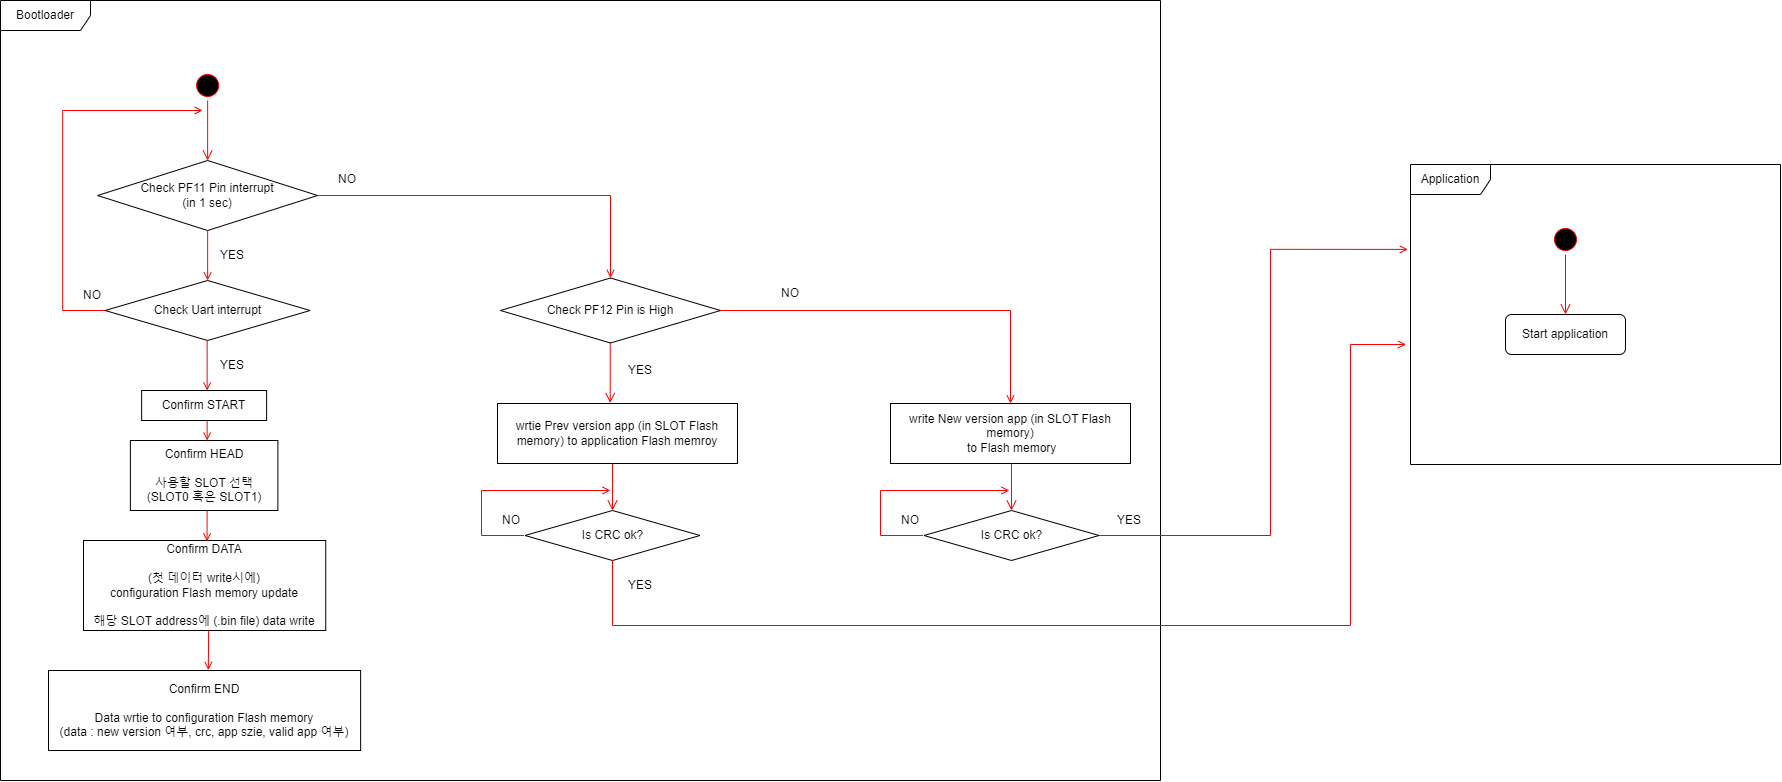

The diagram above was exported from draw.io. Its source (the exported page's mxGraphModel, read from the mxfile embedded in the PNG):
<mxGraphModel dx="1730" dy="965" grid="1" gridSize="10" guides="1" tooltips="1" connect="1" arrows="1" fold="1" page="1" pageScale="1" pageWidth="1100" pageHeight="850" background="none" math="0" shadow="0">
  <root>
    <mxCell id="0" />
    <mxCell id="1" parent="0" />
    <mxCell id="eKGAcMH3AnmFuZBXyHEG-39" value="Bootloader" style="shape=umlFrame;whiteSpace=wrap;html=1;width=90;height=30;" vertex="1" parent="1">
      <mxGeometry x="150" y="40" width="1160" height="780" as="geometry" />
    </mxCell>
    <mxCell id="eKGAcMH3AnmFuZBXyHEG-1" value="" style="ellipse;html=1;shape=startState;fillColor=#000000;strokeColor=#ff0000;" vertex="1" parent="1">
      <mxGeometry x="342.13" y="110" width="30" height="30" as="geometry" />
    </mxCell>
    <mxCell id="eKGAcMH3AnmFuZBXyHEG-2" value="" style="edgeStyle=orthogonalEdgeStyle;html=1;verticalAlign=bottom;endArrow=open;endSize=8;strokeColor=#ff0000;rounded=0;" edge="1" source="eKGAcMH3AnmFuZBXyHEG-1" parent="1">
      <mxGeometry relative="1" as="geometry">
        <mxPoint x="357.13" y="200" as="targetPoint" />
      </mxGeometry>
    </mxCell>
    <mxCell id="eKGAcMH3AnmFuZBXyHEG-3" value="Check PF11 Pin interrupt&lt;br&gt;(in 1 sec)" style="rhombus;whiteSpace=wrap;html=1;" vertex="1" parent="1">
      <mxGeometry x="247.13" y="200" width="220" height="70" as="geometry" />
    </mxCell>
    <mxCell id="eKGAcMH3AnmFuZBXyHEG-4" value="Check Uart interrupt" style="rhombus;whiteSpace=wrap;html=1;" vertex="1" parent="1">
      <mxGeometry x="254.63" y="320" width="205" height="60" as="geometry" />
    </mxCell>
    <mxCell id="eKGAcMH3AnmFuZBXyHEG-5" value="" style="endArrow=open;html=1;rounded=0;exitX=0.5;exitY=1;exitDx=0;exitDy=0;entryX=0.5;entryY=0;entryDx=0;entryDy=0;strokeColor=#FF0000;endFill=0;" edge="1" parent="1" source="eKGAcMH3AnmFuZBXyHEG-3" target="eKGAcMH3AnmFuZBXyHEG-4">
      <mxGeometry width="50" height="50" relative="1" as="geometry">
        <mxPoint x="582.13" y="220" as="sourcePoint" />
        <mxPoint x="632.13" y="170" as="targetPoint" />
      </mxGeometry>
    </mxCell>
    <mxCell id="eKGAcMH3AnmFuZBXyHEG-6" value="" style="endArrow=open;html=1;rounded=0;exitX=0;exitY=0.5;exitDx=0;exitDy=0;strokeColor=#FF0000;endFill=0;edgeStyle=orthogonalEdgeStyle;" edge="1" parent="1" source="eKGAcMH3AnmFuZBXyHEG-4">
      <mxGeometry width="50" height="50" relative="1" as="geometry">
        <mxPoint x="367.13" y="280" as="sourcePoint" />
        <mxPoint x="352.13" y="150" as="targetPoint" />
        <Array as="points">
          <mxPoint x="212.13" y="350" />
          <mxPoint x="212.13" y="150" />
        </Array>
      </mxGeometry>
    </mxCell>
    <mxCell id="eKGAcMH3AnmFuZBXyHEG-7" value="" style="endArrow=open;html=1;rounded=0;exitX=0.5;exitY=1;exitDx=0;exitDy=0;entryX=0.5;entryY=0;entryDx=0;entryDy=0;strokeColor=#FF0000;endFill=0;" edge="1" parent="1">
      <mxGeometry width="50" height="50" relative="1" as="geometry">
        <mxPoint x="356.65" y="380" as="sourcePoint" />
        <mxPoint x="356.65" y="430" as="targetPoint" />
      </mxGeometry>
    </mxCell>
    <mxCell id="eKGAcMH3AnmFuZBXyHEG-8" value="YES" style="text;html=1;strokeColor=none;fillColor=none;align=center;verticalAlign=middle;whiteSpace=wrap;rounded=0;" vertex="1" parent="1">
      <mxGeometry x="352.13" y="280" width="60" height="30" as="geometry" />
    </mxCell>
    <mxCell id="eKGAcMH3AnmFuZBXyHEG-9" value="Check PF12 Pin is High" style="rhombus;whiteSpace=wrap;html=1;" vertex="1" parent="1">
      <mxGeometry x="650" y="317.5" width="220" height="65" as="geometry" />
    </mxCell>
    <mxCell id="eKGAcMH3AnmFuZBXyHEG-10" value="" style="endArrow=open;html=1;rounded=0;exitX=1;exitY=0.5;exitDx=0;exitDy=0;strokeColor=#FF0000;endFill=0;edgeStyle=orthogonalEdgeStyle;entryX=0.5;entryY=0;entryDx=0;entryDy=0;" edge="1" parent="1" source="eKGAcMH3AnmFuZBXyHEG-3" target="eKGAcMH3AnmFuZBXyHEG-9">
      <mxGeometry width="50" height="50" relative="1" as="geometry">
        <mxPoint x="264.63" y="360" as="sourcePoint" />
        <mxPoint x="362.13" y="160" as="targetPoint" />
        <Array as="points">
          <mxPoint x="760" y="235" />
        </Array>
      </mxGeometry>
    </mxCell>
    <mxCell id="eKGAcMH3AnmFuZBXyHEG-11" value="NO" style="text;html=1;strokeColor=none;fillColor=none;align=center;verticalAlign=middle;whiteSpace=wrap;rounded=0;" vertex="1" parent="1">
      <mxGeometry x="467.13" y="204" width="60" height="30" as="geometry" />
    </mxCell>
    <mxCell id="eKGAcMH3AnmFuZBXyHEG-12" value="NO" style="text;html=1;strokeColor=none;fillColor=none;align=center;verticalAlign=middle;whiteSpace=wrap;rounded=0;" vertex="1" parent="1">
      <mxGeometry x="212.13" y="320" width="60" height="30" as="geometry" />
    </mxCell>
    <mxCell id="eKGAcMH3AnmFuZBXyHEG-13" value="YES" style="text;html=1;strokeColor=none;fillColor=none;align=center;verticalAlign=middle;whiteSpace=wrap;rounded=0;" vertex="1" parent="1">
      <mxGeometry x="352.13" y="390" width="60" height="30" as="geometry" />
    </mxCell>
    <mxCell id="eKGAcMH3AnmFuZBXyHEG-14" value="Confirm START" style="rounded=0;whiteSpace=wrap;html=1;" vertex="1" parent="1">
      <mxGeometry x="291.13" y="430" width="125" height="30" as="geometry" />
    </mxCell>
    <mxCell id="eKGAcMH3AnmFuZBXyHEG-15" value="Confirm HEAD&lt;br&gt;&lt;span style=&quot;text-align: left; background-color: initial;&quot;&gt;&lt;br&gt;사용할 SLOT 선택&lt;br&gt;&lt;/span&gt;(SLOT0 혹은 SLOT1)" style="rounded=0;whiteSpace=wrap;html=1;" vertex="1" parent="1">
      <mxGeometry x="279.88" y="480" width="147.5" height="70" as="geometry" />
    </mxCell>
    <mxCell id="eKGAcMH3AnmFuZBXyHEG-16" value="Confirm DATA&lt;br&gt;&lt;span style=&quot;text-align: left; background-color: initial;&quot;&gt;&lt;br&gt;(첫 데이터 write시에)&lt;br&gt;configuration Flash memory update&lt;br&gt;&lt;br&gt;해당 SLOT address에 (.bin file) data write&lt;br&gt;&lt;/span&gt;" style="rounded=0;whiteSpace=wrap;html=1;" vertex="1" parent="1">
      <mxGeometry x="233" y="580" width="242.25" height="90" as="geometry" />
    </mxCell>
    <mxCell id="eKGAcMH3AnmFuZBXyHEG-17" value="Confirm END&lt;br&gt;&lt;span style=&quot;text-align: left; background-color: initial;&quot;&gt;&lt;br&gt;Data wrtie to configuration Flash memory&lt;br&gt;(data : new version 여부, crc, app szie, valid app 여부)&lt;br&gt;&lt;/span&gt;" style="rounded=0;whiteSpace=wrap;html=1;" vertex="1" parent="1">
      <mxGeometry x="198" y="710" width="312.13" height="80" as="geometry" />
    </mxCell>
    <mxCell id="eKGAcMH3AnmFuZBXyHEG-18" value="" style="endArrow=open;html=1;rounded=0;exitX=0.5;exitY=1;exitDx=0;exitDy=0;entryX=0.5;entryY=0;entryDx=0;entryDy=0;strokeColor=#FF0000;endFill=0;" edge="1" parent="1">
      <mxGeometry width="50" height="50" relative="1" as="geometry">
        <mxPoint x="356.6300000000001" y="460" as="sourcePoint" />
        <mxPoint x="356.6300000000001" y="480" as="targetPoint" />
      </mxGeometry>
    </mxCell>
    <mxCell id="eKGAcMH3AnmFuZBXyHEG-19" value="" style="endArrow=open;html=1;rounded=0;exitX=0.5;exitY=1;exitDx=0;exitDy=0;strokeColor=#FF0000;endFill=0;entryX=0.51;entryY=0.01;entryDx=0;entryDy=0;entryPerimeter=0;" edge="1" parent="1" target="eKGAcMH3AnmFuZBXyHEG-16">
      <mxGeometry width="50" height="50" relative="1" as="geometry">
        <mxPoint x="356.6300000000001" y="550" as="sourcePoint" />
        <mxPoint x="357.22800000000007" y="580" as="targetPoint" />
      </mxGeometry>
    </mxCell>
    <mxCell id="eKGAcMH3AnmFuZBXyHEG-20" value="" style="endArrow=open;html=1;rounded=0;exitX=0.5;exitY=1;exitDx=0;exitDy=0;strokeColor=#FF0000;endFill=0;entryX=0.512;entryY=-0.006;entryDx=0;entryDy=0;entryPerimeter=0;" edge="1" parent="1" target="eKGAcMH3AnmFuZBXyHEG-17">
      <mxGeometry width="50" height="50" relative="1" as="geometry">
        <mxPoint x="358.125" y="670" as="sourcePoint" />
        <mxPoint x="358.595" y="710" as="targetPoint" />
      </mxGeometry>
    </mxCell>
    <mxCell id="eKGAcMH3AnmFuZBXyHEG-21" value="wrtie Prev version app (in SLOT Flash memory) to application Flash memroy" style="rounded=0;whiteSpace=wrap;html=1;" vertex="1" parent="1">
      <mxGeometry x="647" y="443" width="240" height="60" as="geometry" />
    </mxCell>
    <mxCell id="eKGAcMH3AnmFuZBXyHEG-23" value="" style="edgeStyle=orthogonalEdgeStyle;html=1;verticalAlign=bottom;endArrow=open;endSize=8;strokeColor=#ff0000;rounded=0;" edge="1" parent="1">
      <mxGeometry relative="1" as="geometry">
        <mxPoint x="759.7099999999998" y="442.5" as="targetPoint" />
        <mxPoint x="759.7099999999998" y="382.5" as="sourcePoint" />
      </mxGeometry>
    </mxCell>
    <mxCell id="eKGAcMH3AnmFuZBXyHEG-24" value="YES" style="text;html=1;strokeColor=none;fillColor=none;align=center;verticalAlign=middle;whiteSpace=wrap;rounded=0;" vertex="1" parent="1">
      <mxGeometry x="760" y="395" width="60" height="30" as="geometry" />
    </mxCell>
    <mxCell id="eKGAcMH3AnmFuZBXyHEG-25" value="write New version app (in SLOT Flash memory)&lt;br&gt;&amp;nbsp;to Flash memory" style="rounded=0;whiteSpace=wrap;html=1;" vertex="1" parent="1">
      <mxGeometry x="1040" y="443" width="240" height="60" as="geometry" />
    </mxCell>
    <mxCell id="eKGAcMH3AnmFuZBXyHEG-26" value="" style="endArrow=open;html=1;rounded=0;exitX=1;exitY=0.5;exitDx=0;exitDy=0;strokeColor=#FF0000;endFill=0;edgeStyle=orthogonalEdgeStyle;entryX=0.5;entryY=0;entryDx=0;entryDy=0;" edge="1" parent="1" source="eKGAcMH3AnmFuZBXyHEG-9" target="eKGAcMH3AnmFuZBXyHEG-25">
      <mxGeometry width="50" height="50" relative="1" as="geometry">
        <mxPoint x="477.1300000000001" y="245" as="sourcePoint" />
        <mxPoint x="770" y="327.5" as="targetPoint" />
        <Array as="points">
          <mxPoint x="1160" y="350" />
        </Array>
      </mxGeometry>
    </mxCell>
    <mxCell id="eKGAcMH3AnmFuZBXyHEG-27" value="NO" style="text;html=1;strokeColor=none;fillColor=none;align=center;verticalAlign=middle;whiteSpace=wrap;rounded=0;" vertex="1" parent="1">
      <mxGeometry x="910" y="317.5" width="60" height="30" as="geometry" />
    </mxCell>
    <mxCell id="eKGAcMH3AnmFuZBXyHEG-28" value="Is CRC ok?" style="rhombus;whiteSpace=wrap;html=1;" vertex="1" parent="1">
      <mxGeometry x="674.5" y="550" width="175" height="50" as="geometry" />
    </mxCell>
    <mxCell id="eKGAcMH3AnmFuZBXyHEG-29" value="" style="edgeStyle=orthogonalEdgeStyle;html=1;verticalAlign=bottom;endArrow=open;endSize=8;strokeColor=#ff0000;rounded=0;exitX=0.5;exitY=1;exitDx=0;exitDy=0;entryX=0.5;entryY=0;entryDx=0;entryDy=0;" edge="1" parent="1" target="eKGAcMH3AnmFuZBXyHEG-28">
      <mxGeometry relative="1" as="geometry">
        <mxPoint x="764.7099999999998" y="452.5" as="targetPoint" />
        <mxPoint x="762" y="503" as="sourcePoint" />
      </mxGeometry>
    </mxCell>
    <mxCell id="eKGAcMH3AnmFuZBXyHEG-30" value="" style="endArrow=open;html=1;rounded=0;exitX=0;exitY=0.5;exitDx=0;exitDy=0;strokeColor=#FF0000;endFill=0;edgeStyle=orthogonalEdgeStyle;" edge="1" parent="1">
      <mxGeometry width="50" height="50" relative="1" as="geometry">
        <mxPoint x="673.4999999999999" y="575.0200000000001" as="sourcePoint" />
        <mxPoint x="760" y="530" as="targetPoint" />
        <Array as="points">
          <mxPoint x="631" y="575" />
          <mxPoint x="631" y="530" />
        </Array>
      </mxGeometry>
    </mxCell>
    <mxCell id="eKGAcMH3AnmFuZBXyHEG-31" value="NO" style="text;html=1;strokeColor=none;fillColor=none;align=center;verticalAlign=middle;whiteSpace=wrap;rounded=0;" vertex="1" parent="1">
      <mxGeometry x="631" y="545.0200000000001" width="60" height="30" as="geometry" />
    </mxCell>
    <mxCell id="eKGAcMH3AnmFuZBXyHEG-32" value="Is CRC ok?" style="rhombus;whiteSpace=wrap;html=1;" vertex="1" parent="1">
      <mxGeometry x="1073.5" y="550" width="175" height="50" as="geometry" />
    </mxCell>
    <mxCell id="eKGAcMH3AnmFuZBXyHEG-33" value="" style="edgeStyle=orthogonalEdgeStyle;html=1;verticalAlign=bottom;endArrow=open;endSize=8;strokeColor=#ff0000;rounded=0;exitX=0.5;exitY=1;exitDx=0;exitDy=0;entryX=0.5;entryY=0;entryDx=0;entryDy=0;" edge="1" parent="1" target="eKGAcMH3AnmFuZBXyHEG-32">
      <mxGeometry relative="1" as="geometry">
        <mxPoint x="1163.7099999999998" y="452.5" as="targetPoint" />
        <mxPoint x="1161" y="503.0000000000001" as="sourcePoint" />
      </mxGeometry>
    </mxCell>
    <mxCell id="eKGAcMH3AnmFuZBXyHEG-34" value="" style="endArrow=open;html=1;rounded=0;exitX=0;exitY=0.5;exitDx=0;exitDy=0;strokeColor=#FF0000;endFill=0;edgeStyle=orthogonalEdgeStyle;" edge="1" parent="1">
      <mxGeometry width="50" height="50" relative="1" as="geometry">
        <mxPoint x="1072.5" y="575.02" as="sourcePoint" />
        <mxPoint x="1159" y="530" as="targetPoint" />
        <Array as="points">
          <mxPoint x="1030" y="575" />
          <mxPoint x="1030" y="530" />
        </Array>
      </mxGeometry>
    </mxCell>
    <mxCell id="eKGAcMH3AnmFuZBXyHEG-35" value="NO" style="text;html=1;strokeColor=none;fillColor=none;align=center;verticalAlign=middle;whiteSpace=wrap;rounded=0;" vertex="1" parent="1">
      <mxGeometry x="1030" y="545.0200000000001" width="60" height="30" as="geometry" />
    </mxCell>
    <mxCell id="eKGAcMH3AnmFuZBXyHEG-36" value="" style="ellipse;html=1;shape=startState;fillColor=#000000;strokeColor=#ff0000;" vertex="1" parent="1">
      <mxGeometry x="1700" y="264" width="30" height="30" as="geometry" />
    </mxCell>
    <mxCell id="eKGAcMH3AnmFuZBXyHEG-37" value="" style="edgeStyle=orthogonalEdgeStyle;html=1;verticalAlign=bottom;endArrow=open;endSize=8;strokeColor=#ff0000;rounded=0;" edge="1" source="eKGAcMH3AnmFuZBXyHEG-36" parent="1">
      <mxGeometry relative="1" as="geometry">
        <mxPoint x="1715" y="354" as="targetPoint" />
      </mxGeometry>
    </mxCell>
    <mxCell id="eKGAcMH3AnmFuZBXyHEG-38" value="Start application" style="rounded=1;whiteSpace=wrap;html=1;perimeterSpacing=0;" vertex="1" parent="1">
      <mxGeometry x="1655" y="354" width="120" height="40" as="geometry" />
    </mxCell>
    <mxCell id="eKGAcMH3AnmFuZBXyHEG-40" value="Application" style="shape=umlFrame;whiteSpace=wrap;html=1;width=80;height=30;" vertex="1" parent="1">
      <mxGeometry x="1560" y="204" width="370" height="300" as="geometry" />
    </mxCell>
    <mxCell id="eKGAcMH3AnmFuZBXyHEG-42" value="" style="endArrow=open;html=1;rounded=0;exitX=1;exitY=0.5;exitDx=0;exitDy=0;strokeColor=#FF0000;endFill=0;edgeStyle=orthogonalEdgeStyle;entryX=-0.007;entryY=0.283;entryDx=0;entryDy=0;entryPerimeter=0;" edge="1" parent="1" source="eKGAcMH3AnmFuZBXyHEG-32" target="eKGAcMH3AnmFuZBXyHEG-40">
      <mxGeometry width="50" height="50" relative="1" as="geometry">
        <mxPoint x="1332.44" y="565.02" as="sourcePoint" />
        <mxPoint x="1418.94" y="520" as="targetPoint" />
        <Array as="points">
          <mxPoint x="1420" y="575" />
          <mxPoint x="1420" y="289" />
        </Array>
      </mxGeometry>
    </mxCell>
    <mxCell id="eKGAcMH3AnmFuZBXyHEG-45" value="" style="endArrow=open;html=1;rounded=0;strokeColor=#FF0000;endFill=0;edgeStyle=orthogonalEdgeStyle;exitX=0.5;exitY=1;exitDx=0;exitDy=0;entryX=-0.012;entryY=0.6;entryDx=0;entryDy=0;entryPerimeter=0;" edge="1" parent="1" source="eKGAcMH3AnmFuZBXyHEG-28" target="eKGAcMH3AnmFuZBXyHEG-40">
      <mxGeometry width="50" height="50" relative="1" as="geometry">
        <mxPoint x="862" y="630" as="sourcePoint" />
        <mxPoint x="948.94" y="620" as="targetPoint" />
        <Array as="points">
          <mxPoint x="762" y="665" />
          <mxPoint x="1500" y="665" />
          <mxPoint x="1500" y="384" />
        </Array>
      </mxGeometry>
    </mxCell>
    <mxCell id="eKGAcMH3AnmFuZBXyHEG-46" value="YES" style="text;html=1;strokeColor=none;fillColor=none;align=center;verticalAlign=middle;whiteSpace=wrap;rounded=0;" vertex="1" parent="1">
      <mxGeometry x="760" y="610" width="60" height="30" as="geometry" />
    </mxCell>
    <mxCell id="eKGAcMH3AnmFuZBXyHEG-47" value="YES" style="text;html=1;strokeColor=none;fillColor=none;align=center;verticalAlign=middle;whiteSpace=wrap;rounded=0;" vertex="1" parent="1">
      <mxGeometry x="1248.5" y="545.02" width="60" height="30" as="geometry" />
    </mxCell>
  </root>
</mxGraphModel>